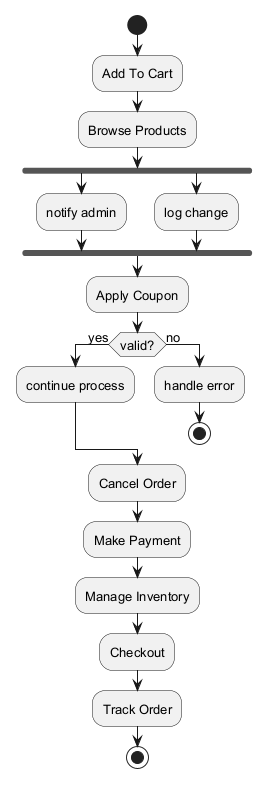

The diagram above was rendered by PlantUML. Its source (embedded in the PNG):
@startuml
skinparam defaultFontSize 13
start
:Add To Cart;
:Browse Products;
fork
:notify admin;
fork again
:log change;
end fork
:Apply Coupon;
if (valid?) then (yes)
:continue process;
else (no)
:handle error;
stop
endif
:Cancel Order;
:Make Payment;
:Manage Inventory;
:Checkout;
:Track Order;
stop
@enduml